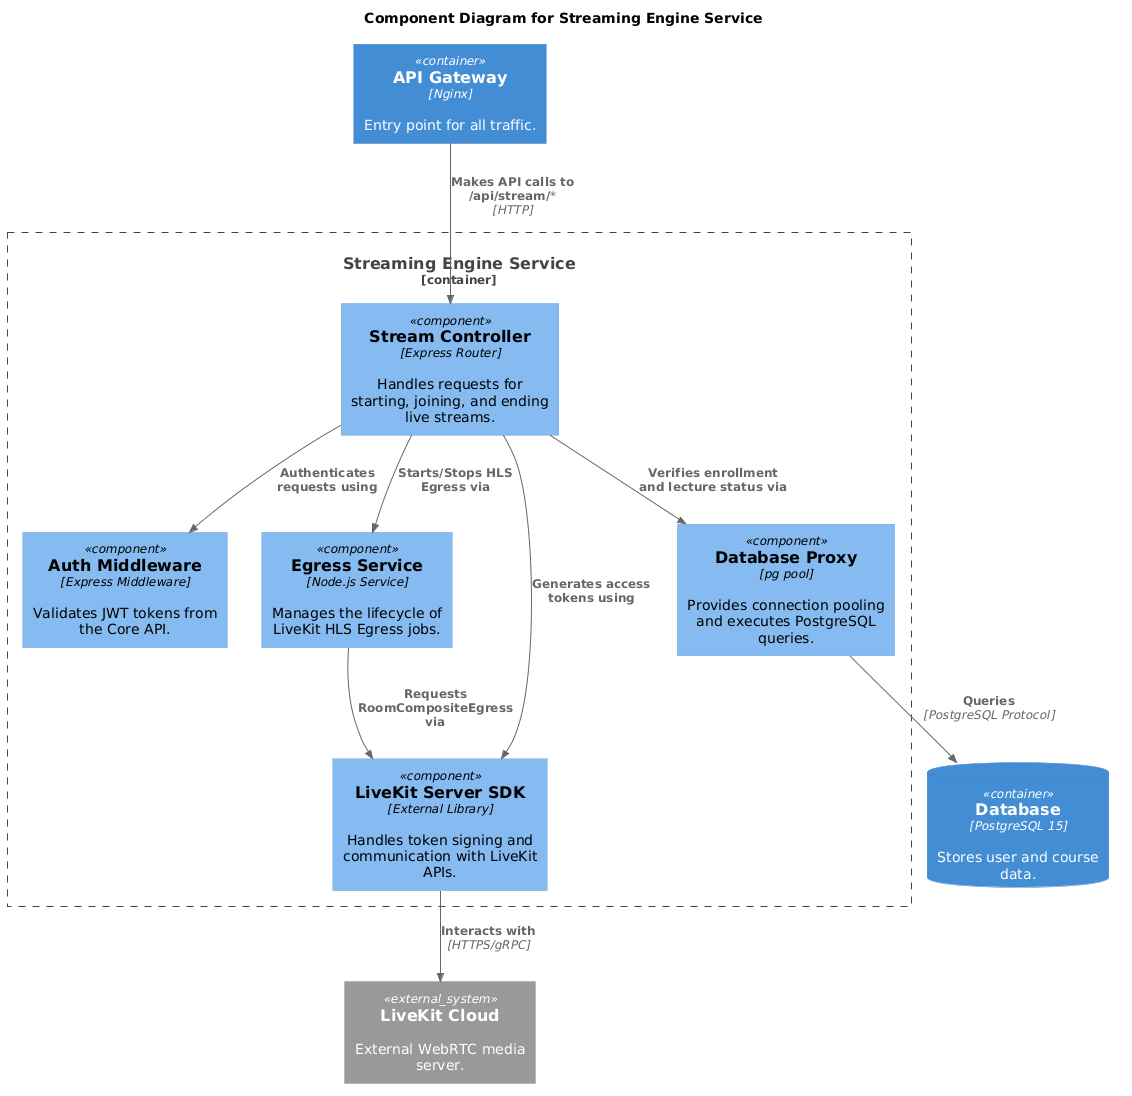

The diagram above was rendered by PlantUML. Its source (embedded in the PNG):
@startuml
!include https://raw.githubusercontent.com/plantuml-stdlib/C4-PlantUML/master/C4_Component.puml

title Component Diagram for Streaming Engine Service

Container(gateway, "API Gateway", "Nginx", "Entry point for all traffic.")
ContainerDb(postgres, "Database", "PostgreSQL 15", "Stores user and course data.")
System_Ext(livekit, "LiveKit Cloud", "External WebRTC media server.")

Container_Boundary(streaming_engine_boundary, "Streaming Engine Service") {
    Component(stream_controller, "Stream Controller", "Express Router", "Handles requests for starting, joining, and ending live streams.")
    Component(auth_middleware, "Auth Middleware", "Express Middleware", "Validates JWT tokens from the Core API.")
    Component(egress_service, "Egress Service", "Node.js Service", "Manages the lifecycle of LiveKit HLS Egress jobs.")
    Component(db_proxy, "Database Proxy", "pg pool", "Provides connection pooling and executes PostgreSQL queries.")
    Component(livekit_sdk, "LiveKit Server SDK", "External Library", "Handles token signing and communication with LiveKit APIs.")
}

Rel(gateway, stream_controller, "Makes API calls to /api/stream/*", "HTTP")

Rel(stream_controller, auth_middleware, "Authenticates requests using")
Rel(stream_controller, db_proxy, "Verifies enrollment and lecture status via")
Rel(stream_controller, egress_service, "Starts/Stops HLS Egress via")
Rel(stream_controller, livekit_sdk, "Generates access tokens using")

Rel(egress_service, livekit_sdk, "Requests RoomCompositeEgress via")
Rel(db_proxy, postgres, "Queries", "PostgreSQL Protocol")

Rel(livekit_sdk, livekit, "Interacts with", "HTTPS/gRPC")
@enduml